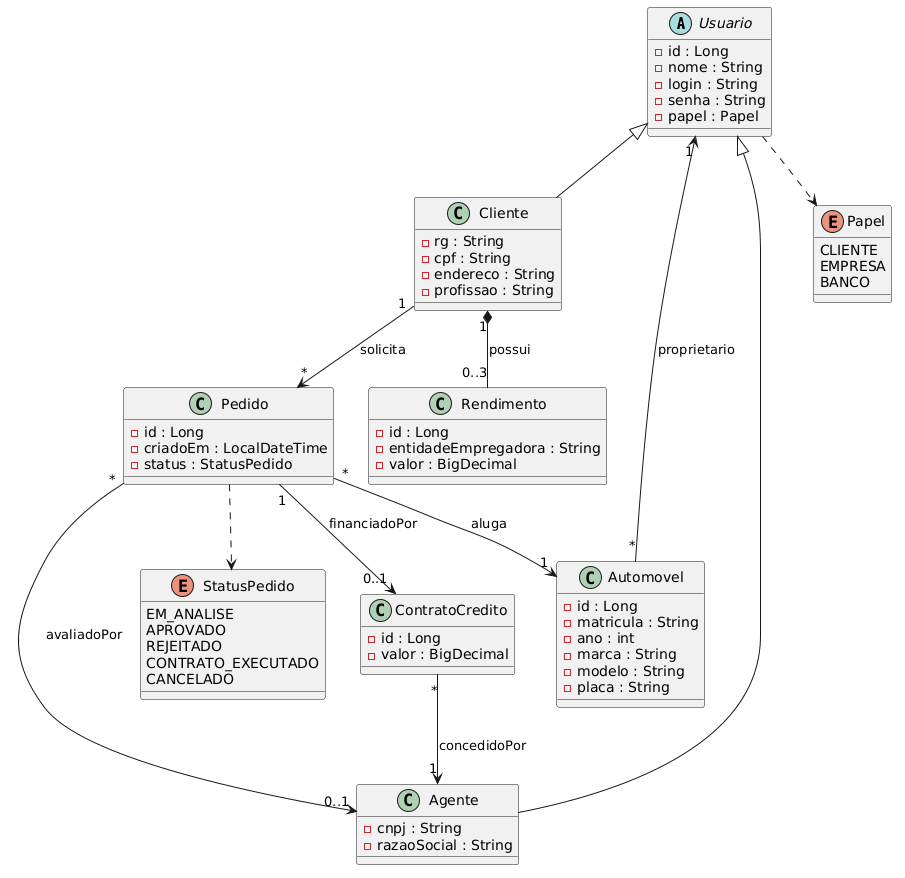

The diagram above was rendered by PlantUML. Its source (embedded in the PNG):
@startuml
abstract class Usuario {
  - id : Long
  - nome : String
  - login : String
  - senha : String
  - papel : Papel
}

class Cliente {
  - rg : String
  - cpf : String
  - endereco : String
  - profissao : String
}

class Agente {
  - cnpj : String
  - razaoSocial : String
}

class Rendimento {
  - id : Long
  - entidadeEmpregadora : String
  - valor : BigDecimal
}

class Automovel {
  - id : Long
  - matricula : String
  - ano : int
  - marca : String
  - modelo : String
  - placa : String
}

class Pedido {
  - id : Long
  - criadoEm : LocalDateTime
  - status : StatusPedido
}

class ContratoCredito {
  - id : Long
  - valor : BigDecimal
}

enum Papel {
  CLIENTE
  EMPRESA
  BANCO
}

enum StatusPedido {
  EM_ANALISE
  APROVADO
  REJEITADO
  CONTRATO_EXECUTADO
  CANCELADO
}

Usuario <|-- Cliente
Usuario <|-- Agente

Cliente "1" *-- "0..3" Rendimento : possui
Cliente "1" --> "*" Pedido : solicita
Pedido "*" --> "1" Automovel : aluga
Automovel "*" --> "1" Usuario : proprietario
Pedido "*" --> "0..1" Agente : avaliadoPor
Pedido "1" --> "0..1" ContratoCredito : financiadoPor
ContratoCredito "*" --> "1" Agente : concedidoPor

Usuario ..> Papel
Pedido ..> StatusPedido
@enduml